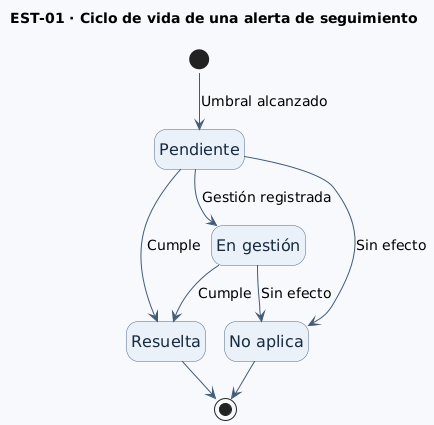

The diagram above was rendered by PlantUML. Its source (embedded in the PNG):
@startuml EST-01-AlertaSeguimiento
!pragma layout smetana
top to bottom direction
hide empty description
skinparam shadowing false
skinparam backgroundColor #F7F9FC
skinparam defaultFontName SansSerif
skinparam stateFontSize 16
skinparam stateArrowFontSize 14
skinparam state {
  BackgroundColor #EAF1F8
  BorderColor #526B87
  FontColor #172A40
  ArrowColor #425B78
  StartColor #526B87
  EndColor #526B87
}
title EST-01 · Ciclo de vida de una alerta de seguimiento

[*] --> Pendiente : Umbral alcanzado
state "Pendiente" as Pendiente
state "En gestión" as EnGestion
state "Resuelta" as Resuelta
state "No aplica" as NoAplica

Pendiente --> EnGestion : Gestión registrada
Pendiente --> Resuelta : Cumple
EnGestion --> Resuelta : Cumple
Pendiente --> NoAplica : Sin efecto
EnGestion --> NoAplica : Sin efecto
Resuelta --> [*]
NoAplica --> [*]
@enduml